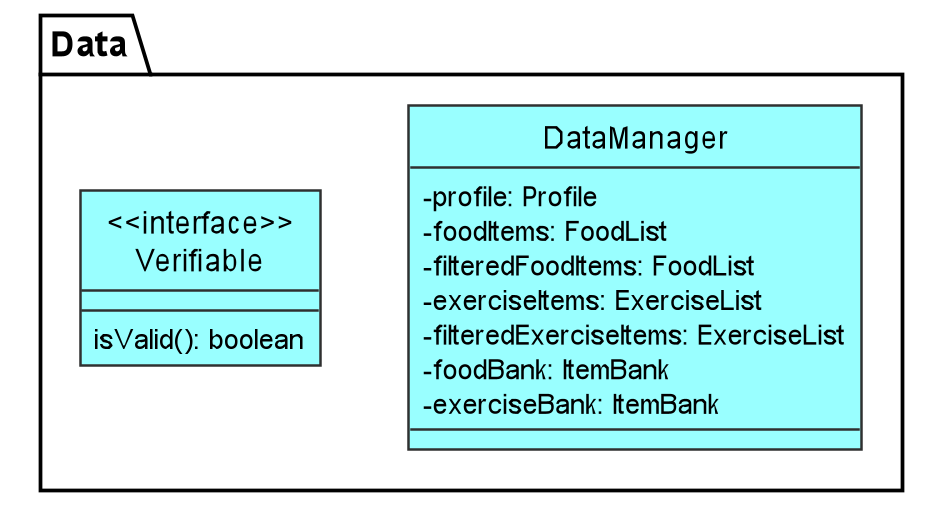

The diagram above was rendered by PlantUML. Its source (embedded in the PNG):
@startuml
'https://plantuml.com/class-diagram
!include Style.puml
hide interface methods

package Data {

    class DataManager DATA_COLOUR {
        - profile: Profile
        - foodItems: FoodList
        - filteredFoodItems: FoodList
        - exerciseItems: ExerciseList
        - filteredExerciseItems: ExerciseList
        - foodBank: ItemBank
        - exerciseBank: ItemBank
    }

    class "<<interface>>\nVerifiable" As Verifiable DATA_COLOUR {
        isValid(): boolean
    }
'
'    package Profile {
'        class Profile DATA_COLOUR
'
'    }
'
'    package Item {
'
'        class ExerciseList DATA_COLOUR
'        class ItemBank DATA_COLOUR
'        class FoodList DATA_COLOUR
'        class FutureExerciseList DATA_COLOUR
'        class "{abstract}\nItemList" As ItemList DATA_COLOUR
'    }

}

'    note left
'    Associations of other
'    classes are not shown
'    here to retain clarity.
'    The components under
'    Profile are further
'    illustrated in the diagrams
'    below.
'    end note
'
'ItemBank <|-- ItemList
'ItemList <|-- FoodList
'ItemList <|-- ExerciseList
'ExerciseList <|-- FutureExerciseList
'
'DataManager -right-> "1" Profile : profile
'DataManager -down-> "1" ItemBank : foodBank
'DataManager -down-> "1" ExerciseList : exerciseItems
'DataManager -down-> "1" FutureExerciseList : futureExerciseItems
'DataManager -down-> "1" FoodList : foodItems
'DataManager -down-> "1" FoodList : filteredFoodItems
'DataManager -down-> "1" ExerciseList : filteredExerciseItems
'DataManager -down-> "1" ItemBank : exerciseBank



@enduml